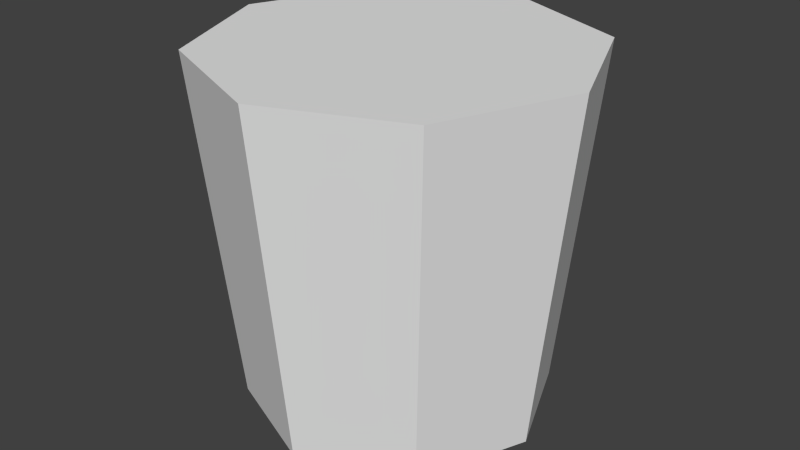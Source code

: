 # Source: short_glass.blend  (saved by Blender 2.73.0; exported with 4.5.12 LTS)
import bpy
from mathutils import Matrix  # noqa: F401  (used for matrix-valued properties, if any)

bpy.ops.wm.read_factory_settings(use_empty=True)
scene = bpy.context.scene
scene.name = 'Scene'

# ---- collections
col_collection_1 = bpy.data.collections.new('Collection 1'); scene.collection.children.link(col_collection_1)

# ---- world
world_world = bpy.data.worlds.new('World'); scene.world = world_world
world_world.color = (0.05088, 0.05088, 0.05088)
world_world.use_sun_shadow = False
world_world.sun_shadow_jitter_overblur = 0.0
world_world.cycles.sampling_method = 'MANUAL'
world_world.cycles.sample_map_resolution = 256

# ---- meshes
me_cylinder_001 = bpy.data.meshes.new('Cylinder.001')
me_cylinder_001.from_pydata([(-7.655e-09, 4.135, 0.05137), (-2.353e-10, 5.131, 9.619), (2.924, 2.924, 0.05137), (3.628, 3.628, 9.619), (4.135, -1.731e-07, 0.05137), (5.131, -2.24e-07, 9.619), (2.924, -2.924, 0.05137), (3.628, -3.628, 9.619), (-3.692e-07, -4.135, 0.05137), (-4.488e-07, -5.131, 9.619), (-2.924, -2.924, 0.05137), (-3.628, -3.628, 9.619), (-4.135, 5.697e-08, 0.05137), (-5.131, 6.142e-08, 9.619), (-2.924, 2.924, 0.05137), (-3.628, 3.628, 9.619)], [], [(0, 1, 3, 2), (2, 3, 5, 4), (4, 5, 7, 6), (6, 7, 9, 8), (8, 9, 11, 10), (10, 11, 13, 12), (3, 1, 15, 13, 11, 9, 7, 5), (14, 15, 1, 0), (12, 13, 15, 14), (0, 2, 4, 6, 8, 10, 12, 14)])
me_cylinder_001.use_remesh_preserve_volume = False
me_cylinder_001.use_remesh_preserve_attributes = False
me_cylinder_001.use_mirror_vertex_groups = False
me_cylinder_001.update()
me_cylinder = bpy.data.meshes.new('Cylinder')
me_cylinder.from_pydata([(1.31, 3.162, 2.323), (3.162, 1.31, 2.323), (3.162, -1.31, 2.323), (1.31, -3.162, 2.323), (-1.31, -3.162, 2.323), (-3.162, -1.31, 2.323), (-2.086e-07, 6.999e-08, 2.216), (-1.31, 3.162, 2.323), (-3.162, 1.31, 2.323), (-2.98e-08, 2.98e-08, 0.2251), (-3.915, 1.622, 5.235), (-4.167, 1.726, 9.577), (-1.622, 3.915, 5.235), (-1.726, 4.167, 9.577), (-3.915, -1.622, 5.235), (-4.167, -1.726, 9.577), (-1.622, -3.915, 5.235), (-1.726, -4.167, 9.577), (1.622, -3.915, 5.235), (1.726, -4.167, 9.577), (3.915, -1.622, 5.235), (4.167, -1.726, 9.577), (3.915, 1.622, 5.235), (4.167, 1.726, 9.577), (1.622, 3.915, 5.235), (1.726, 4.167, 9.577), (1.785, 4.309, 9.578), (4.309, 1.785, 9.578), (4.309, -1.785, 9.578), (1.785, -4.309, 9.578), (-1.785, -4.309, 9.578), (-4.309, -1.785, 9.578), (-1.785, 4.309, 9.578), (-4.309, 1.785, 9.578), (-3.613, 1.497, 5.967), (-1.497, 3.613, 5.967), (-3.613, -1.497, 5.967), (-1.497, -3.613, 5.967), (1.497, -3.613, 5.967), (3.613, -1.497, 5.967), (3.613, 1.497, 5.967), (1.497, 3.613, 5.967), (1.461, 3.527, 0.5946), (3.527, 1.461, 0.5946), (3.527, -1.461, 0.5946), (1.461, -3.527, 0.5946), (-1.461, -3.527, 0.5946), (-3.527, -1.461, 0.5946), (-1.461, 3.527, 0.5946), (-3.527, 1.461, 0.5946), (1.105, 2.667, 0.3175), (0.9821, 2.371, 2.242), (-5.96e-08, 3.433, 2.323), (2.708, 2.708, 0.5946), (2.667, 1.105, 0.3175), (2.371, 0.9821, 2.242), (3.83, -1.192e-07, 0.5946), (2.667, -1.105, 0.3175), (2.371, -0.9821, 2.242), (2.708, -2.708, 0.5946), (1.105, -2.667, 0.3175), (0.9821, -2.371, 2.242), (-3.576e-07, -3.83, 0.5946), (-1.105, -2.667, 0.3175), (-0.9821, -2.371, 2.242), (-2.708, -2.708, 0.5946), (-2.667, -1.105, 0.3175), (-2.371, -0.9821, 2.242), (-3.83, 8.941e-08, 0.5946), (-2.667, 1.105, 0.3175), (-2.371, 0.9821, 2.242), (-2.708, 2.708, 0.5946), (-1.105, 2.667, 0.3175), (-0.9821, 2.371, 2.242), (-5.96e-08, 4.251, 5.235), (-8.941e-08, 4.525, 9.577), (2.774, 2.774, 5.967), (3.309, 3.309, 9.578), (3.923, -1.49e-07, 5.967), (4.679, -1.49e-07, 9.578), (2.774, -2.774, 5.967), (3.309, -3.309, 9.578), (-3.874e-07, -3.923, 5.967), (-3.874e-07, -4.679, 9.578), (-2.774, -2.774, 5.967), (-3.309, -3.309, 9.578), (-3.923, 8.941e-08, 5.967), (-4.679, 8.941e-08, 9.578), (-2.774, 2.774, 5.967), (-3.309, 3.309, 9.578), (-4.23, 1.752, 8.456), (-3.977, 1.647, 8.638), (-1.752, 4.23, 8.456), (-1.647, 3.977, 8.638), (-4.23, -1.752, 8.456), (-3.977, -1.647, 8.638), (-1.752, -4.23, 8.456), (-1.647, -3.977, 8.638), (1.752, -4.23, 8.456), (1.647, -3.977, 8.638), (4.23, -1.752, 8.456), (3.977, -1.647, 8.638), (4.23, 1.752, 8.456), (3.977, 1.647, 8.638), (1.752, 4.23, 8.456), (1.647, 3.977, 8.638), (-5.96e-08, 4.679, 9.578), (3.199, 3.199, 9.577), (4.525, -1.788e-07, 9.577), (3.199, -3.199, 9.577), (-4.172e-07, -4.525, 9.577), (-3.199, -3.199, 9.577), (-4.525, 5.96e-08, 9.577), (-3.199, 3.199, 9.577), (1.762, 4.255, 9.614), (4.255, 1.762, 9.614), (4.255, -1.762, 9.614), (1.762, -4.255, 9.614), (-1.762, -4.255, 9.614), (-4.255, -1.762, 9.614), (-1.762, 4.255, 9.614), (-4.255, 1.762, 9.614), (-8.941e-08, 3.923, 5.967), (2.428, 2.428, 2.323), (3.433, -1.192e-07, 2.323), (2.428, -2.428, 2.323), (-3.278e-07, -3.433, 2.323), (-2.428, -2.428, 2.323), (-3.433, 2.98e-08, 2.323), (-2.428, 2.428, 2.323), (-3.275, 1.357, 3.288), (-1.357, 3.275, 3.288), (-3.275, -1.357, 3.288), (-1.357, -3.275, 3.288), (1.357, -3.275, 3.288), (3.275, -1.357, 3.288), (3.275, 1.357, 3.288), (1.357, 3.275, 3.288), (3.006, 3.006, 5.235), (4.251, -8.941e-08, 5.235), (3.006, -3.006, 5.235), (-3.874e-07, -4.251, 5.235), (-3.006, -3.006, 5.235), (-4.251, 8.941e-08, 5.235), (-3.006, 3.006, 5.235), (-8.941e-08, 3.83, 0.5946), (1.492, 3.602, 1.94), (3.602, 1.492, 1.94), (3.602, -1.492, 1.94), (1.492, -3.602, 1.94), (-1.492, -3.602, 1.94), (-3.602, -1.492, 1.94), (-1.492, 3.602, 1.94), (-3.602, 1.492, 1.94), (-9.952e-08, 3.289, 0.3893), (-1.047e-07, 2.931, 2.263), (2.326, 2.326, 0.3893), (2.072, 2.072, 2.263), (3.289, -9.844e-08, 0.3893), (2.931, -7.47e-08, 2.263), (2.326, -2.326, 0.3893), (2.072, -2.072, 2.263), (-3.096e-07, -3.289, 0.3893), (-3.03e-07, -2.931, 2.263), (-2.326, -2.326, 0.3893), (-2.072, -2.072, 2.263), (-3.289, 7.187e-08, 0.3893), (-2.931, 3.56e-08, 2.263), (-2.326, 2.326, 0.3893), (-2.072, 2.072, 2.263), (-7.394e-08, 4.593, 8.456), (-1.033e-07, 4.318, 8.638), (3.053, 3.053, 8.638), (3.248, 3.248, 8.456), (4.318, -1.613e-07, 8.638), (4.593, -1.443e-07, 8.456), (3.053, -3.053, 8.638), (3.248, -3.248, 8.456), (-4.175e-07, -4.318, 8.638), (-4.114e-07, -4.593, 8.456), (-3.053, -3.053, 8.638), (-3.248, -3.248, 8.456), (-4.318, 8.542e-08, 8.638), (-4.593, 9.353e-08, 8.456), (-3.053, 3.053, 8.638), (-3.248, 3.248, 8.456), (-4.759e-08, 4.62, 9.614), (3.267, 3.267, 9.614), (4.62, -1.613e-07, 9.614), (3.267, -3.267, 9.614), (-3.855e-07, -4.62, 9.614), (-3.267, -3.267, 9.614), (-4.62, 8.221e-08, 9.614), (-3.267, 3.267, 9.614), (-6.626e-08, 3.556, 3.288), (2.515, 2.515, 3.288), (3.556, -1.307e-07, 3.288), (2.515, -2.515, 3.288), (-3.251e-07, -3.556, 3.288), (-2.515, -2.515, 3.288), (-3.556, 3.947e-08, 3.288), (-2.515, 2.515, 3.288), (2.765, 2.765, 1.94), (3.911, -1.223e-07, 1.94), (2.765, -2.765, 1.94), (-3.776e-07, -3.911, 1.94), (-2.765, -2.765, 1.94), (-3.911, 8.806e-08, 1.94), (-2.765, 2.765, 1.94), (-1.024e-07, 3.911, 1.94)], [], [(0, 137, 194, 52), (0, 52, 155, 51), (0, 51, 157, 123), (0, 123, 195, 137), (1, 136, 195, 123), (1, 123, 157, 55), (1, 55, 159, 124), (1, 124, 196, 136), (2, 135, 196, 124), (2, 124, 159, 58), (2, 58, 161, 125), (2, 125, 197, 135), (3, 134, 197, 125), (3, 125, 161, 61), (3, 61, 163, 126), (3, 126, 198, 134), (4, 133, 198, 126), (4, 126, 163, 64), (4, 64, 165, 127), (4, 127, 199, 133), (5, 132, 199, 127), (5, 127, 165, 67), (5, 67, 167, 128), (5, 128, 200, 132), (6, 55, 157, 51), (6, 51, 155, 73), (6, 73, 169, 70), (6, 70, 167, 67), (6, 67, 165, 64), (6, 64, 163, 61), (6, 61, 161, 58), (6, 58, 159, 55), (7, 131, 201, 129), (7, 129, 169, 73), (7, 73, 155, 52), (7, 52, 194, 131), (8, 130, 200, 128), (8, 128, 167, 70), (8, 70, 169, 129), (8, 129, 201, 130), (9, 72, 154, 50), (9, 50, 156, 54), (9, 54, 158, 57), (9, 57, 160, 60), (9, 60, 162, 63), (9, 63, 164, 66), (9, 66, 166, 69), (9, 69, 168, 72), (10, 153, 207, 143), (10, 143, 183, 90), (10, 90, 185, 144), (10, 144, 208, 153), (11, 121, 192, 112), (11, 112, 182, 91), (11, 91, 184, 113), (11, 113, 193, 121), (12, 152, 208, 144), (12, 144, 185, 92), (12, 92, 170, 74), (12, 74, 209, 152), (13, 120, 193, 113), (13, 113, 184, 93), (13, 93, 171, 75), (13, 75, 186, 120), (14, 151, 206, 142), (14, 142, 181, 94), (14, 94, 183, 143), (14, 143, 207, 151), (15, 119, 191, 111), (15, 111, 180, 95), (15, 95, 182, 112), (15, 112, 192, 119), (16, 150, 205, 141), (16, 141, 179, 96), (16, 96, 181, 142), (16, 142, 206, 150), (17, 118, 190, 110), (17, 110, 178, 97), (17, 97, 180, 111), (17, 111, 191, 118), (18, 149, 204, 140), (18, 140, 177, 98), (18, 98, 179, 141), (18, 141, 205, 149), (19, 117, 189, 109), (19, 109, 176, 99), (19, 99, 178, 110), (19, 110, 190, 117), (20, 148, 203, 139), (20, 139, 175, 100), (20, 100, 177, 140), (20, 140, 204, 148), (21, 116, 188, 108), (21, 108, 174, 101), (21, 101, 176, 109), (21, 109, 189, 116), (22, 147, 202, 138), (22, 138, 173, 102), (22, 102, 175, 139), (22, 139, 203, 147), (23, 115, 187, 107), (23, 107, 172, 103), (23, 103, 174, 108), (23, 108, 188, 115), (24, 146, 209, 74), (24, 74, 170, 104), (24, 104, 173, 138), (24, 138, 202, 146), (25, 114, 186, 75), (25, 75, 171, 105), (25, 105, 172, 107), (25, 107, 187, 114), (26, 104, 170, 106), (26, 106, 186, 114), (26, 114, 187, 77), (26, 77, 173, 104), (27, 102, 173, 77), (27, 77, 187, 115), (27, 115, 188, 79), (27, 79, 175, 102), (28, 100, 175, 79), (28, 79, 188, 116), (28, 116, 189, 81), (28, 81, 177, 100), (29, 98, 177, 81), (29, 81, 189, 117), (29, 117, 190, 83), (29, 83, 179, 98), (30, 96, 179, 83), (30, 83, 190, 118), (30, 118, 191, 85), (30, 85, 181, 96), (31, 94, 181, 85), (31, 85, 191, 119), (31, 119, 192, 87), (31, 87, 183, 94), (32, 92, 185, 89), (32, 89, 193, 120), (32, 120, 186, 106), (32, 106, 170, 92), (33, 90, 183, 87), (33, 87, 192, 121), (33, 121, 193, 89), (33, 89, 185, 90), (34, 91, 182, 86), (34, 86, 200, 130), (34, 130, 201, 88), (34, 88, 184, 91), (35, 93, 184, 88), (35, 88, 201, 131), (35, 131, 194, 122), (35, 122, 171, 93), (36, 95, 180, 84), (36, 84, 199, 132), (36, 132, 200, 86), (36, 86, 182, 95), (37, 97, 178, 82), (37, 82, 198, 133), (37, 133, 199, 84), (37, 84, 180, 97), (38, 99, 176, 80), (38, 80, 197, 134), (38, 134, 198, 82), (38, 82, 178, 99), (39, 101, 174, 78), (39, 78, 196, 135), (39, 135, 197, 80), (39, 80, 176, 101), (40, 103, 172, 76), (40, 76, 195, 136), (40, 136, 196, 78), (40, 78, 174, 103), (41, 105, 171, 122), (41, 122, 194, 137), (41, 137, 195, 76), (41, 76, 172, 105), (42, 50, 154, 145), (42, 145, 209, 146), (42, 146, 202, 53), (42, 53, 156, 50), (43, 54, 156, 53), (43, 53, 202, 147), (43, 147, 203, 56), (43, 56, 158, 54), (44, 57, 158, 56), (44, 56, 203, 148), (44, 148, 204, 59), (44, 59, 160, 57), (45, 60, 160, 59), (45, 59, 204, 149), (45, 149, 205, 62), (45, 62, 162, 60), (46, 63, 162, 62), (46, 62, 205, 150), (46, 150, 206, 65), (46, 65, 164, 63), (47, 66, 164, 65), (47, 65, 206, 151), (47, 151, 207, 68), (47, 68, 166, 66), (48, 72, 168, 71), (48, 71, 208, 152), (48, 152, 209, 145), (48, 145, 154, 72), (49, 69, 166, 68), (49, 68, 207, 153), (49, 153, 208, 71), (49, 71, 168, 69)])
me_cylinder.polygons.foreach_set('use_smooth', [True] * 208)
_uv = me_cylinder.uv_layers.new(name='UVMap')
_uv.uv.foreach_set('vector', [0.7026, 0.04527, 0.711, 0.07464, 0.6679, 0.0847, 0.6611, 0.05517, 0.7026, 0.04527, 0.6611, 0.05517, 0.6605, 0.05204, 0.7018, 0.04213, 0.7026, 0.04527, 0.7018, 0.04213, 0.743, 0.02997, 0.744, 0.03311, 0.7026, 0.04527, 0.744, 0.03311, 0.754, 0.06208, 0.711, 0.07464, 0.7853, 0.01873, 0.7968, 0.04689, 0.754, 0.06208, 0.744, 0.03311, 0.7853, 0.01873, 0.744, 0.03311, 0.743, 0.02997, 0.7842, 0.0156, 0.7853, 0.01873, 0.7842, 0.0156, 0.8254, 0.0001269, 0.8266, 0.003238, 0.7853, 0.01873, 0.8266, 0.003238, 0.8395, 0.03037, 0.7968, 0.04689, 0.2037, 0.01779, 0.1925, 0.04601, 0.1511, 0.03007, 0.1643, 0.003057, 0.2037, 0.01779, 0.1643, 0.003057, 0.1654, 0.0001269, 0.2048, 0.0148, 0.2037, 0.01779, 0.2048, 0.0148, 0.2445, 0.02858, 0.2436, 0.03161, 0.2037, 0.01779, 0.2436, 0.03161, 0.2343, 0.0608, 0.1925, 0.04601, 0.2843, 0.04362, 0.2768, 0.07328, 0.2343, 0.0608, 0.2436, 0.03161, 0.2843, 0.04362, 0.2436, 0.03161, 0.2445, 0.02858, 0.2851, 0.04054, 0.2843, 0.04362, 0.2851, 0.04054, 0.3262, 0.05053, 0.3255, 0.05364, 0.2843, 0.04362, 0.3255, 0.05364, 0.3199, 0.08346, 0.2768, 0.07328, 0.3672, 0.0615, 0.3632, 0.09136, 0.3199, 0.08346, 0.3255, 0.05364, 0.3672, 0.0615, 0.3255, 0.05364, 0.3262, 0.05053, 0.3678, 0.05835, 0.3672, 0.0615, 0.3678, 0.05835, 0.4096, 0.06402, 0.4092, 0.06718, 0.3672, 0.0615, 0.4092, 0.06718, 0.4067, 0.09702, 0.3632, 0.09136, 0.4513, 0.07068, 0.4503, 0.1005, 0.4067, 0.09702, 0.4092, 0.06718, 0.4513, 0.07068, 0.4092, 0.06718, 0.4096, 0.06402, 0.4515, 0.06752, 0.4513, 0.07068, 0.4515, 0.06752, 0.4935, 0.06885, 0.4935, 0.07202, 0.4513, 0.07068, 0.4935, 0.07202, 0.4939, 0.1018, 0.4503, 0.1005, 0.3665, 0.7376, 0.4459, 0.8171, 0.413, 0.85, 0.3665, 0.85, 0.3665, 0.7376, 0.3665, 0.85, 0.3199, 0.85, 0.287, 0.8171, 0.3665, 0.7376, 0.287, 0.8171, 0.2541, 0.7842, 0.2541, 0.7376, 0.3665, 0.7376, 0.2541, 0.7376, 0.2541, 0.6911, 0.287, 0.6582, 0.3665, 0.7376, 0.287, 0.6582, 0.3199, 0.6253, 0.3665, 0.6253, 0.3665, 0.7376, 0.3665, 0.6253, 0.413, 0.6253, 0.4459, 0.6582, 0.3665, 0.7376, 0.4459, 0.6582, 0.4788, 0.6911, 0.4788, 0.7376, 0.3665, 0.7376, 0.4788, 0.7376, 0.4788, 0.7842, 0.4459, 0.8171, 0.6194, 0.06277, 0.6246, 0.09239, 0.5811, 0.09777, 0.5776, 0.0681, 0.6194, 0.06277, 0.5776, 0.0681, 0.5773, 0.06494, 0.619, 0.05963, 0.6194, 0.06277, 0.619, 0.05963, 0.6605, 0.05204, 0.6611, 0.05517, 0.6194, 0.06277, 0.6611, 0.05517, 0.6679, 0.0847, 0.6246, 0.09239, 0.5356, 0.07116, 0.5376, 0.1009, 0.4939, 0.1018, 0.4935, 0.07202, 0.5356, 0.07116, 0.4935, 0.07202, 0.4935, 0.06885, 0.5354, 0.068, 0.5356, 0.07116, 0.5354, 0.068, 0.5773, 0.06494, 0.5776, 0.0681, 0.5356, 0.07116, 0.5776, 0.0681, 0.5811, 0.09777, 0.5376, 0.1009, 0.127, 0.7522, 0.127, 0.6253, 0.1796, 0.6253, 0.2167, 0.6625, 0.127, 0.7522, 0.2167, 0.6625, 0.2539, 0.6997, 0.2539, 0.7522, 0.127, 0.7522, 0.2539, 0.7522, 0.2539, 0.8048, 0.2167, 0.8419, 0.127, 0.7522, 0.2167, 0.8419, 0.1796, 0.8791, 0.127, 0.8791, 0.127, 0.7522, 0.127, 0.8791, 0.07445, 0.8791, 0.03729, 0.8419, 0.127, 0.7522, 0.03729, 0.8419, 0.0001269, 0.8048, 0.0001269, 0.7522, 0.127, 0.7522, 0.0001269, 0.7522, 0.0001269, 0.6997, 0.03729, 0.6625, 0.127, 0.7522, 0.03729, 0.6625, 0.07445, 0.6253, 0.127, 0.6253, 0.5536, 0.4502, 0.5554, 0.5624, 0.4934, 0.5622, 0.4953, 0.4506, 0.5536, 0.4502, 0.4953, 0.4506, 0.497, 0.3421, 0.5519, 0.3412, 0.5536, 0.4502, 0.5519, 0.3412, 0.607, 0.338, 0.6122, 0.4477, 0.5536, 0.4502, 0.6122, 0.4477, 0.6174, 0.5604, 0.5554, 0.5624, 0.551, 0.2969, 0.5512, 0.3004, 0.4976, 0.3015, 0.4975, 0.298, 0.551, 0.2969, 0.4975, 0.298, 0.497, 0.2678, 0.5489, 0.2667, 0.551, 0.2969, 0.5489, 0.2667, 0.601, 0.2633, 0.6046, 0.2935, 0.551, 0.2969, 0.6046, 0.2935, 0.6049, 0.297, 0.5512, 0.3004, 0.6708, 0.4429, 0.6795, 0.5562, 0.6174, 0.5604, 0.6122, 0.4477, 0.6708, 0.4429, 0.6122, 0.4477, 0.607, 0.338, 0.6624, 0.3326, 0.6708, 0.4429, 0.6624, 0.3326, 0.7179, 0.3245, 0.7296, 0.4357, 0.6708, 0.4429, 0.7296, 0.4357, 0.7415, 0.5499, 0.6795, 0.5562, 0.6585, 0.2878, 0.659, 0.2913, 0.6049, 0.297, 0.6046, 0.2935, 0.6585, 0.2878, 0.6046, 0.2935, 0.601, 0.2633, 0.6533, 0.2577, 0.6585, 0.2878, 0.6533, 0.2577, 0.7057, 0.2495, 0.7125, 0.2795, 0.6585, 0.2878, 0.7125, 0.2795, 0.7132, 0.283, 0.659, 0.2913, 0.4371, 0.4488, 0.4317, 0.5598, 0.3703, 0.5552, 0.379, 0.4449, 0.4371, 0.4488, 0.379, 0.4449, 0.3873, 0.3376, 0.4422, 0.3409, 0.4371, 0.4488, 0.4422, 0.3409, 0.497, 0.3421, 0.4953, 0.4506, 0.4371, 0.4488, 0.4953, 0.4506, 0.4934, 0.5622, 0.4317, 0.5598, 0.4442, 0.2971, 0.4441, 0.3005, 0.3905, 0.2974, 0.3907, 0.2939, 0.4442, 0.2971, 0.3907, 0.2939, 0.3932, 0.2636, 0.4451, 0.2668, 0.4442, 0.2971, 0.4451, 0.2668, 0.497, 0.2678, 0.4975, 0.298, 0.4442, 0.2971, 0.4975, 0.298, 0.4976, 0.3015, 0.4441, 0.3005, 0.3209, 0.4389, 0.3092, 0.5486, 0.2485, 0.5401, 0.2628, 0.4306, 0.3209, 0.4389, 0.2628, 0.4306, 0.2768, 0.3241, 0.3323, 0.3321, 0.3209, 0.4389, 0.3323, 0.3321, 0.3873, 0.3376, 0.379, 0.4449, 0.3209, 0.4389, 0.379, 0.4449, 0.3703, 0.5552, 0.3092, 0.5486, 0.337, 0.2885, 0.3366, 0.292, 0.2822, 0.284, 0.2828, 0.2805, 0.337, 0.2885, 0.2828, 0.2805, 0.2885, 0.2501, 0.341, 0.2581, 0.337, 0.2885, 0.341, 0.2581, 0.3932, 0.2636, 0.3907, 0.2939, 0.337, 0.2885, 0.3907, 0.2939, 0.3905, 0.2974, 0.3366, 0.292, 0.2046, 0.4201, 0.1881, 0.5298, 0.1285, 0.5177, 0.1464, 0.4066, 0.2046, 0.4201, 0.1464, 0.4066, 0.1638, 0.2983, 0.2206, 0.3133, 0.2046, 0.4201, 0.2206, 0.3133, 0.2768, 0.3241, 0.2628, 0.4306, 0.2046, 0.4201, 0.2628, 0.4306, 0.2485, 0.5401, 0.1881, 0.5298, 0.2279, 0.2695, 0.2271, 0.2731, 0.1713, 0.2576, 0.1726, 0.254, 0.2279, 0.2695, 0.1726, 0.254, 0.1823, 0.224, 0.2355, 0.2391, 0.2279, 0.2695, 0.2355, 0.2391, 0.2885, 0.2501, 0.2828, 0.2805, 0.2279, 0.2695, 0.2828, 0.2805, 0.2822, 0.284, 0.2271, 0.2731, 0.08876, 0.3894, 0.07034, 0.5039, 0.01281, 0.4893, 0.0313, 0.3705, 0.08876, 0.3894, 0.0313, 0.3705, 0.04924, 0.2544, 0.1067, 0.2778, 0.08876, 0.3894, 0.1067, 0.2778, 0.1638, 0.2983, 0.1464, 0.4066, 0.08876, 0.3894, 0.1464, 0.4066, 0.1285, 0.5177, 0.07034, 0.5039, 0.1171, 0.2325, 0.115, 0.236, 0.05849, 0.2114, 0.06141, 0.2081, 0.1171, 0.2325, 0.06141, 0.2081, 0.0762, 0.1806, 0.1292, 0.2037, 0.1171, 0.2325, 0.1292, 0.2037, 0.1823, 0.224, 0.1726, 0.254, 0.1171, 0.2325, 0.1726, 0.254, 0.1713, 0.2576, 0.115, 0.236, 0.9048, 0.3969, 0.9256, 0.5183, 0.8648, 0.5311, 0.8467, 0.4134, 0.9048, 0.3969, 0.8467, 0.4134, 0.8291, 0.2988, 0.8846, 0.2785, 0.9048, 0.3969, 0.8846, 0.2785, 0.9401, 0.2555, 0.9628, 0.3784, 0.9048, 0.3969, 0.9628, 0.3784, 0.9861, 0.5044, 0.9256, 0.5183, 0.8737, 0.2317, 0.8756, 0.2348, 0.8216, 0.2562, 0.8203, 0.2529, 0.8737, 0.2317, 0.8203, 0.2529, 0.81, 0.2235, 0.8615, 0.2034, 0.8737, 0.2317, 0.8615, 0.2034, 0.9127, 0.1807, 0.9269, 0.2078, 0.8737, 0.2317, 0.9269, 0.2078, 0.9295, 0.2106, 0.8756, 0.2348, 0.7882, 0.4261, 0.8033, 0.5416, 0.7415, 0.5499, 0.7296, 0.4357, 0.7882, 0.4261, 0.7296, 0.4357, 0.7179, 0.3245, 0.7735, 0.3137, 0.7882, 0.4261, 0.7735, 0.3137, 0.8291, 0.2988, 0.8467, 0.4134, 0.7882, 0.4261, 0.8467, 0.4134, 0.8648, 0.5311, 0.8033, 0.5416, 0.7665, 0.2684, 0.7674, 0.2718, 0.7132, 0.283, 0.7125, 0.2795, 0.7665, 0.2684, 0.7125, 0.2795, 0.7057, 0.2495, 0.758, 0.2385, 0.7665, 0.2684, 0.758, 0.2385, 0.81, 0.2235, 0.8203, 0.2529, 0.7665, 0.2684, 0.8203, 0.2529, 0.8216, 0.2562, 0.7674, 0.2718, 0.7682, 0.2746, 0.7735, 0.3137, 0.7179, 0.3245, 0.7137, 0.2858, 0.7682, 0.2746, 0.7137, 0.2858, 0.7132, 0.283, 0.7674, 0.2718, 0.7682, 0.2746, 0.7674, 0.2718, 0.8216, 0.2562, 0.8226, 0.2589, 0.7682, 0.2746, 0.8226, 0.2589, 0.8291, 0.2988, 0.7735, 0.3137, 0.877, 0.2374, 0.8846, 0.2785, 0.8291, 0.2988, 0.8226, 0.2589, 0.877, 0.2374, 0.8226, 0.2589, 0.8216, 0.2562, 0.8756, 0.2348, 0.877, 0.2374, 0.8756, 0.2348, 0.9295, 0.2106, 0.9314, 0.213, 0.877, 0.2374, 0.9314, 0.213, 0.9401, 0.2555, 0.8846, 0.2785, 0.1135, 0.2389, 0.1067, 0.2778, 0.04924, 0.2544, 0.05637, 0.2141, 0.1135, 0.2389, 0.05637, 0.2141, 0.05849, 0.2114, 0.115, 0.236, 0.1135, 0.2389, 0.115, 0.236, 0.1713, 0.2576, 0.1702, 0.2605, 0.1135, 0.2389, 0.1702, 0.2605, 0.1638, 0.2983, 0.1067, 0.2778, 0.2263, 0.276, 0.2206, 0.3133, 0.1638, 0.2983, 0.1702, 0.2605, 0.2263, 0.276, 0.1702, 0.2605, 0.1713, 0.2576, 0.2271, 0.2731, 0.2263, 0.276, 0.2271, 0.2731, 0.2822, 0.284, 0.2817, 0.2869, 0.2263, 0.276, 0.2817, 0.2869, 0.2768, 0.3241, 0.2206, 0.3133, 0.3363, 0.2948, 0.3323, 0.3321, 0.2768, 0.3241, 0.2817, 0.2869, 0.3363, 0.2948, 0.2817, 0.2869, 0.2822, 0.284, 0.3366, 0.292, 0.3363, 0.2948, 0.3366, 0.292, 0.3905, 0.2974, 0.3903, 0.3002, 0.3363, 0.2948, 0.3903, 0.3002, 0.3873, 0.3376, 0.3323, 0.3321, 0.444, 0.3033, 0.4422, 0.3409, 0.3873, 0.3376, 0.3903, 0.3002, 0.444, 0.3033, 0.3903, 0.3002, 0.3905, 0.2974, 0.4441, 0.3005, 0.444, 0.3033, 0.4441, 0.3005, 0.4976, 0.3015, 0.4976, 0.3043, 0.444, 0.3033, 0.4976, 0.3043, 0.497, 0.3421, 0.4422, 0.3409, 0.6593, 0.2941, 0.6624, 0.3326, 0.607, 0.338, 0.6052, 0.2998, 0.6593, 0.2941, 0.6052, 0.2998, 0.6049, 0.297, 0.659, 0.2913, 0.6593, 0.2941, 0.659, 0.2913, 0.7132, 0.283, 0.7137, 0.2858, 0.6593, 0.2941, 0.7137, 0.2858, 0.7179, 0.3245, 0.6624, 0.3326, 0.5513, 0.3032, 0.5519, 0.3412, 0.497, 0.3421, 0.4976, 0.3043, 0.5513, 0.3032, 0.4976, 0.3043, 0.4976, 0.3015, 0.5512, 0.3004, 0.5513, 0.3032, 0.5512, 0.3004, 0.6049, 0.297, 0.6052, 0.2998, 0.5513, 0.3032, 0.6052, 0.2998, 0.607, 0.338, 0.5519, 0.3412, 0.5432, 0.1837, 0.5489, 0.2667, 0.497, 0.2678, 0.4955, 0.1847, 0.5432, 0.1837, 0.4955, 0.1847, 0.4939, 0.1018, 0.5376, 0.1009, 0.5432, 0.1837, 0.5376, 0.1009, 0.5811, 0.09777, 0.5911, 0.1805, 0.5432, 0.1837, 0.5911, 0.1805, 0.601, 0.2633, 0.5489, 0.2667, 0.6389, 0.175, 0.6533, 0.2577, 0.601, 0.2633, 0.5911, 0.1805, 0.6389, 0.175, 0.5911, 0.1805, 0.5811, 0.09777, 0.6246, 0.09239, 0.6389, 0.175, 0.6246, 0.09239, 0.6679, 0.0847, 0.6868, 0.167, 0.6389, 0.175, 0.6868, 0.167, 0.7057, 0.2495, 0.6533, 0.2577, 0.4477, 0.1836, 0.4451, 0.2668, 0.3932, 0.2636, 0.3999, 0.1802, 0.4477, 0.1836, 0.3999, 0.1802, 0.4067, 0.09702, 0.4503, 0.1005, 0.4477, 0.1836, 0.4503, 0.1005, 0.4939, 0.1018, 0.4955, 0.1847, 0.4477, 0.1836, 0.4955, 0.1847, 0.497, 0.2678, 0.4451, 0.2668, 0.3521, 0.1746, 0.341, 0.2581, 0.2885, 0.2501, 0.3042, 0.1667, 0.3521, 0.1746, 0.3042, 0.1667, 0.3199, 0.08346, 0.3632, 0.09136, 0.3521, 0.1746, 0.3632, 0.09136, 0.4067, 0.09702, 0.3999, 0.1802, 0.3521, 0.1746, 0.3999, 0.1802, 0.3932, 0.2636, 0.341, 0.2581, 0.2562, 0.1561, 0.2355, 0.2391, 0.1823, 0.224, 0.2083, 0.1423, 0.2562, 0.1561, 0.2083, 0.1423, 0.2343, 0.0608, 0.2768, 0.07328, 0.2562, 0.1561, 0.2768, 0.07328, 0.3199, 0.08346, 0.3042, 0.1667, 0.2562, 0.1561, 0.3042, 0.1667, 0.2885, 0.2501, 0.2355, 0.2391, 0.161, 0.1247, 0.1292, 0.2037, 0.0762, 0.1806, 0.1139, 0.1053, 0.161, 0.1247, 0.1139, 0.1053, 0.1511, 0.03007, 0.1925, 0.04601, 0.161, 0.1247, 0.1925, 0.04601, 0.2343, 0.0608, 0.2083, 0.1423, 0.161, 0.1247, 0.2083, 0.1423, 0.1823, 0.224, 0.1292, 0.2037, 0.829, 0.1251, 0.8615, 0.2034, 0.81, 0.2235, 0.782, 0.1427, 0.829, 0.1251, 0.782, 0.1427, 0.754, 0.06208, 0.7968, 0.04689, 0.829, 0.1251, 0.7968, 0.04689, 0.8395, 0.03037, 0.8759, 0.1056, 0.829, 0.1251, 0.8759, 0.1056, 0.9127, 0.1807, 0.8615, 0.2034, 0.7345, 0.1565, 0.758, 0.2385, 0.7057, 0.2495, 0.6868, 0.167, 0.7345, 0.1565, 0.6868, 0.167, 0.6679, 0.0847, 0.711, 0.07464, 0.7345, 0.1565, 0.711, 0.07464, 0.754, 0.06208, 0.782, 0.1427, 0.7345, 0.1565, 0.782, 0.1427, 0.81, 0.2235, 0.758, 0.2385, 0.8098, 0.5898, 0.8119, 0.6045, 0.7483, 0.6126, 0.7466, 0.5978, 0.8098, 0.5898, 0.7466, 0.5978, 0.7415, 0.5499, 0.8033, 0.5416, 0.8098, 0.5898, 0.8033, 0.5416, 0.8648, 0.5311, 0.8725, 0.5799, 0.8098, 0.5898, 0.8725, 0.5799, 0.8751, 0.5944, 0.8119, 0.6045, 0.9345, 0.5683, 0.9376, 0.5825, 0.8751, 0.5944, 0.8725, 0.5799, 0.9345, 0.5683, 0.8725, 0.5799, 0.8648, 0.5311, 0.9256, 0.5183, 0.9345, 0.5683, 0.9256, 0.5183, 0.9861, 0.5044, 0.9963, 0.5557, 0.9345, 0.5683, 0.9963, 0.5557, 0.9999, 0.5697, 0.9376, 0.5825, 0.06196, 0.5513, 0.05859, 0.565, 0.0001269, 0.5513, 0.004042, 0.5379, 0.06196, 0.5513, 0.004042, 0.5379, 0.01281, 0.4893, 0.07034, 0.5039, 0.06196, 0.5513, 0.07034, 0.5039, 0.1285, 0.5177, 0.1207, 0.5641, 0.06196, 0.5513, 0.1207, 0.5641, 0.1178, 0.5781, 0.05859, 0.565, 0.1809, 0.5758, 0.1785, 0.59, 0.1178, 0.5781, 0.1207, 0.5641, 0.1809, 0.5758, 0.1207, 0.5641, 0.1285, 0.5177, 0.1881, 0.5298, 0.1809, 0.5758, 0.1881, 0.5298, 0.2485, 0.5401, 0.2423, 0.5862, 0.1809, 0.5758, 0.2423, 0.5862, 0.2402, 0.6005, 0.1785, 0.59, 0.3042, 0.5949, 0.3025, 0.6093, 0.2402, 0.6005, 0.2423, 0.5862, 0.3042, 0.5949, 0.2423, 0.5862, 0.2485, 0.5401, 0.3092, 0.5486, 0.3042, 0.5949, 0.3092, 0.5486, 0.3703, 0.5552, 0.3666, 0.6017, 0.3042, 0.5949, 0.3666, 0.6017, 0.3653, 0.6163, 0.3025, 0.6093, 0.4294, 0.6065, 0.4286, 0.6212, 0.3653, 0.6163, 0.3666, 0.6017, 0.4294, 0.6065, 0.3666, 0.6017, 0.3703, 0.5552, 0.4317, 0.5598, 0.4294, 0.6065, 0.4317, 0.5598, 0.4934, 0.5622, 0.4926, 0.6092, 0.4294, 0.6065, 0.4926, 0.6092, 0.4923, 0.6239, 0.4286, 0.6212, 0.6832, 0.6039, 0.6844, 0.6187, 0.6204, 0.6226, 0.6197, 0.6078, 0.6832, 0.6039, 0.6197, 0.6078, 0.6174, 0.5604, 0.6795, 0.5562, 0.6832, 0.6039, 0.6795, 0.5562, 0.7415, 0.5499, 0.7466, 0.5978, 0.6832, 0.6039, 0.7466, 0.5978, 0.7483, 0.6126, 0.6844, 0.6187, 0.5561, 0.6096, 0.5563, 0.6244, 0.4923, 0.6239, 0.4926, 0.6092, 0.5561, 0.6096, 0.4926, 0.6092, 0.4934, 0.5622, 0.5554, 0.5624, 0.5561, 0.6096, 0.5554, 0.5624, 0.6174, 0.5604, 0.6197, 0.6078, 0.5561, 0.6096, 0.6197, 0.6078, 0.6204, 0.6226, 0.5563, 0.6244])
me_cylinder.use_remesh_preserve_volume = False
me_cylinder.use_remesh_preserve_attributes = False
me_cylinder.use_mirror_vertex_groups = False
me_cylinder.update()

# ---- objects
ob_ucx_glass = bpy.data.objects.new('UCX_glass', me_cylinder_001)
ob_glass = bpy.data.objects.new('glass', me_cylinder)

# ---- transforms, parenting, visibility, modifiers, constraints
ob_ucx_glass.location = (0.0, 0.0, 0.0)
ob_ucx_glass.hide_viewport = True
ob_ucx_glass.lineart.crease_threshold = 0.0
ob_glass.location = (0.0, 0.0, 0.0)
ob_glass.lineart.crease_threshold = 0.0

# ---- collection membership
col_collection_1.objects.link(ob_ucx_glass)
col_collection_1.objects.link(ob_glass)

# ---- scene / render settings (as saved in the file)
scene.frame_start = 1; scene.frame_end = 250; scene.frame_set(1)
scene.render.engine = 'BLENDER_EEVEE_NEXT'
scene.render.resolution_percentage = 50
scene.render.dither_intensity = 0.0
scene.cycles.use_denoising = False
scene.cycles.samples = 10
scene.cycles.sampling_pattern = 'TABULATED_SOBOL'
scene.cycles.light_sampling_threshold = 0.0
scene.cycles.use_adaptive_sampling = False
scene.cycles.use_light_tree = False
scene.cycles.blur_glossy = 0.0
scene.cycles.pixel_filter_type = 'GAUSSIAN'
scene.cycles.sample_clamp_indirect = 0.0
scene.view_settings.view_transform = 'Standard'
bpy.context.view_layer.update()

# ---- added for rendering (the .blend has no active camera and no usable light): camera, sun
cam_auto = bpy.data.cameras.new('AutoCamera')
cam_auto.lens = 50.0
cam_auto.sensor_width = 36.0
cam_auto.clip_end = 1000.0
ob_auto_camera = bpy.data.objects.new('AutoCamera', cam_auto)
scene.collection.objects.link(ob_auto_camera)
ob_auto_camera.location = (16.0826, -19.2991, 17.7011)
ob_auto_camera.rotation_euler = (1.09748, -7.21219e-08, 0.694738)
scene.camera = ob_auto_camera
light_auto_sun = bpy.data.lights.new('AutoSun', 'SUN')
light_auto_sun.energy = 3.0
light_auto_sun.angle = 0.0523599
ob_auto_sun = bpy.data.objects.new('AutoSun', light_auto_sun)
scene.collection.objects.link(ob_auto_sun)
ob_auto_sun.rotation_euler = (0.872665, 0.174533, 0.523599)
bpy.context.view_layer.update()
